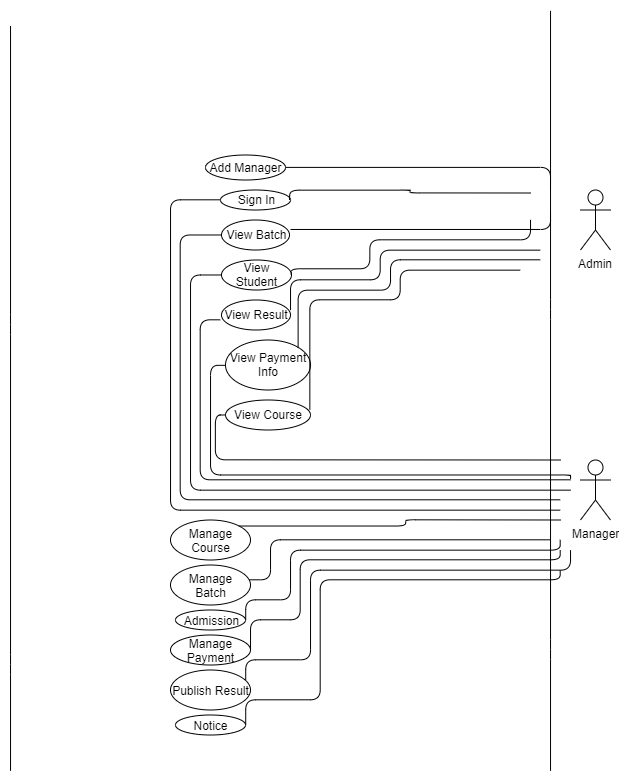

The diagram above was exported from draw.io. Its source (the exported page's mxGraphModel, read from the mxfile embedded in the PNG):
<mxGraphModel dx="971" dy="530" grid="1" gridSize="10" guides="1" tooltips="1" connect="1" arrows="1" fold="1" page="1" pageScale="1" pageWidth="827" pageHeight="1169" math="0" shadow="0">
  <root>
    <mxCell id="0" />
    <mxCell id="1" parent="0" />
    <mxCell id="yioKrU1gqyumnhuX2nAi-19" value="Manager" style="shape=umlActor;verticalLabelPosition=bottom;labelBackgroundColor=#ffffff;verticalAlign=top;html=1;" vertex="1" parent="1">
      <mxGeometry x="810" y="449.5" width="30" height="60" as="geometry" />
    </mxCell>
    <mxCell id="yioKrU1gqyumnhuX2nAi-20" value="Admin" style="shape=umlActor;verticalLabelPosition=bottom;labelBackgroundColor=#ffffff;verticalAlign=top;html=1;" vertex="1" parent="1">
      <mxGeometry x="810" y="179.5" width="30" height="60" as="geometry" />
    </mxCell>
    <mxCell id="yioKrU1gqyumnhuX2nAi-29" value="Sign In" style="ellipse;whiteSpace=wrap;html=1;" vertex="1" parent="1">
      <mxGeometry x="450" y="179.5" width="70" height="20" as="geometry" />
    </mxCell>
    <mxCell id="yioKrU1gqyumnhuX2nAi-30" value="" style="endArrow=none;html=1;edgeStyle=orthogonalEdgeStyle;" edge="1" parent="1">
      <mxGeometry relative="1" as="geometry">
        <mxPoint x="760" y="182.5" as="sourcePoint" />
        <mxPoint x="519" y="189.5" as="targetPoint" />
      </mxGeometry>
    </mxCell>
    <mxCell id="yioKrU1gqyumnhuX2nAi-43" value="Notice" style="ellipse;whiteSpace=wrap;html=1;" vertex="1" parent="1">
      <mxGeometry x="405" y="704.5" width="70" height="20" as="geometry" />
    </mxCell>
    <mxCell id="yioKrU1gqyumnhuX2nAi-44" value="Admission" style="ellipse;whiteSpace=wrap;html=1;" vertex="1" parent="1">
      <mxGeometry x="405" y="599.5" width="70" height="20" as="geometry" />
    </mxCell>
    <mxCell id="yioKrU1gqyumnhuX2nAi-45" value="Manage Batch" style="ellipse;whiteSpace=wrap;html=1;" vertex="1" parent="1">
      <mxGeometry x="400" y="554.5" width="80" height="40" as="geometry" />
    </mxCell>
    <mxCell id="yioKrU1gqyumnhuX2nAi-46" value="Manage Course" style="ellipse;whiteSpace=wrap;html=1;" vertex="1" parent="1">
      <mxGeometry x="400" y="509.5" width="80" height="40" as="geometry" />
    </mxCell>
    <mxCell id="yioKrU1gqyumnhuX2nAi-47" value="Manage Payment" style="ellipse;whiteSpace=wrap;html=1;" vertex="1" parent="1">
      <mxGeometry x="400" y="624.5" width="80" height="30" as="geometry" />
    </mxCell>
    <mxCell id="yioKrU1gqyumnhuX2nAi-51" value="View Student" style="ellipse;whiteSpace=wrap;html=1;" vertex="1" parent="1">
      <mxGeometry x="451" y="249.5" width="70" height="30" as="geometry" />
    </mxCell>
    <mxCell id="yioKrU1gqyumnhuX2nAi-52" value="View Batch" style="ellipse;whiteSpace=wrap;html=1;" vertex="1" parent="1">
      <mxGeometry x="451" y="209.5" width="68" height="30" as="geometry" />
    </mxCell>
    <mxCell id="yioKrU1gqyumnhuX2nAi-53" value="Publish Result" style="ellipse;whiteSpace=wrap;html=1;" vertex="1" parent="1">
      <mxGeometry x="400" y="659.5" width="80" height="40" as="geometry" />
    </mxCell>
    <mxCell id="yioKrU1gqyumnhuX2nAi-54" value="View Course" style="ellipse;whiteSpace=wrap;html=1;" vertex="1" parent="1">
      <mxGeometry x="455" y="389.5" width="85" height="30" as="geometry" />
    </mxCell>
    <mxCell id="yioKrU1gqyumnhuX2nAi-55" value="View Payment Info" style="ellipse;whiteSpace=wrap;html=1;" vertex="1" parent="1">
      <mxGeometry x="455" y="329.5" width="85" height="50" as="geometry" />
    </mxCell>
    <mxCell id="yioKrU1gqyumnhuX2nAi-56" value="View Result" style="ellipse;whiteSpace=wrap;html=1;" vertex="1" parent="1">
      <mxGeometry x="451" y="289.5" width="69" height="30" as="geometry" />
    </mxCell>
    <mxCell id="yioKrU1gqyumnhuX2nAi-80" value="" style="endArrow=none;html=1;edgeStyle=orthogonalEdgeStyle;exitX=1.015;exitY=0.317;exitDx=0;exitDy=0;exitPerimeter=0;" edge="1" parent="1" source="yioKrU1gqyumnhuX2nAi-52">
      <mxGeometry relative="1" as="geometry">
        <mxPoint x="540" y="219" as="sourcePoint" />
        <mxPoint x="780" y="200.5" as="targetPoint" />
      </mxGeometry>
    </mxCell>
    <mxCell id="yioKrU1gqyumnhuX2nAi-81" value="" style="endArrow=none;html=1;edgeStyle=orthogonalEdgeStyle;exitX=1;exitY=0.5;exitDx=0;exitDy=0;" edge="1" parent="1" source="yioKrU1gqyumnhuX2nAi-51">
      <mxGeometry relative="1" as="geometry">
        <mxPoint x="540.5" y="259" as="sourcePoint" />
        <mxPoint x="760" y="209.5" as="targetPoint" />
        <Array as="points">
          <mxPoint x="521" y="258.5" />
          <mxPoint x="599" y="258.5" />
          <mxPoint x="599" y="229.5" />
          <mxPoint x="760" y="229.5" />
        </Array>
      </mxGeometry>
    </mxCell>
    <mxCell id="yioKrU1gqyumnhuX2nAi-82" value="" style="endArrow=none;html=1;edgeStyle=orthogonalEdgeStyle;exitX=1;exitY=0.333;exitDx=0;exitDy=0;exitPerimeter=0;" edge="1" parent="1" source="yioKrU1gqyumnhuX2nAi-56">
      <mxGeometry relative="1" as="geometry">
        <mxPoint x="550" y="289" as="sourcePoint" />
        <mxPoint x="770" y="239.5" as="targetPoint" />
        <Array as="points">
          <mxPoint x="520" y="269.5" />
          <mxPoint x="610" y="269.5" />
          <mxPoint x="610" y="239.5" />
        </Array>
      </mxGeometry>
    </mxCell>
    <mxCell id="yioKrU1gqyumnhuX2nAi-83" value="" style="endArrow=none;html=1;edgeStyle=orthogonalEdgeStyle;exitX=1;exitY=0;exitDx=0;exitDy=0;" edge="1" parent="1" source="yioKrU1gqyumnhuX2nAi-55">
      <mxGeometry relative="1" as="geometry">
        <mxPoint x="550" y="339.5" as="sourcePoint" />
        <mxPoint x="770" y="249.5" as="targetPoint" />
        <Array as="points">
          <mxPoint x="528" y="279.5" />
          <mxPoint x="620" y="279.5" />
          <mxPoint x="620" y="249.5" />
        </Array>
      </mxGeometry>
    </mxCell>
    <mxCell id="yioKrU1gqyumnhuX2nAi-84" value="" style="endArrow=none;html=1;edgeStyle=orthogonalEdgeStyle;exitX=0.992;exitY=0.315;exitDx=0;exitDy=0;exitPerimeter=0;" edge="1" parent="1" source="yioKrU1gqyumnhuX2nAi-54">
      <mxGeometry relative="1" as="geometry">
        <mxPoint x="560" y="389" as="sourcePoint" />
        <mxPoint x="750" y="259.5" as="targetPoint" />
        <Array as="points">
          <mxPoint x="539" y="289.5" />
          <mxPoint x="630" y="289.5" />
          <mxPoint x="630" y="259.5" />
        </Array>
      </mxGeometry>
    </mxCell>
    <mxCell id="yioKrU1gqyumnhuX2nAi-85" value="" style="endArrow=none;html=1;edgeStyle=orthogonalEdgeStyle;entryX=0;entryY=0.5;entryDx=0;entryDy=0;" edge="1" parent="1" target="yioKrU1gqyumnhuX2nAi-54">
      <mxGeometry relative="1" as="geometry">
        <mxPoint x="790" y="449.5" as="sourcePoint" />
        <mxPoint x="420" y="229.5" as="targetPoint" />
      </mxGeometry>
    </mxCell>
    <mxCell id="yioKrU1gqyumnhuX2nAi-86" value="" style="endArrow=none;html=1;edgeStyle=orthogonalEdgeStyle;entryX=0;entryY=0.5;entryDx=0;entryDy=0;" edge="1" parent="1" target="yioKrU1gqyumnhuX2nAi-55">
      <mxGeometry relative="1" as="geometry">
        <mxPoint x="800" y="464.5" as="sourcePoint" />
        <mxPoint x="440" y="354.5" as="targetPoint" />
        <Array as="points">
          <mxPoint x="800" y="469.5" />
          <mxPoint x="800" y="464.5" />
          <mxPoint x="440" y="464.5" />
          <mxPoint x="440" y="354.5" />
        </Array>
      </mxGeometry>
    </mxCell>
    <mxCell id="yioKrU1gqyumnhuX2nAi-91" value="" style="endArrow=none;html=1;edgeStyle=orthogonalEdgeStyle;" edge="1" parent="1">
      <mxGeometry relative="1" as="geometry">
        <mxPoint x="800" y="469.5" as="sourcePoint" />
        <mxPoint x="450" y="309.5" as="targetPoint" />
        <Array as="points">
          <mxPoint x="430" y="469.5" />
          <mxPoint x="430" y="309.5" />
        </Array>
      </mxGeometry>
    </mxCell>
    <mxCell id="yioKrU1gqyumnhuX2nAi-92" value="" style="endArrow=none;html=1;edgeStyle=orthogonalEdgeStyle;entryX=0;entryY=0.5;entryDx=0;entryDy=0;" edge="1" parent="1" target="yioKrU1gqyumnhuX2nAi-51">
      <mxGeometry relative="1" as="geometry">
        <mxPoint x="800" y="479.5" as="sourcePoint" />
        <mxPoint x="435" y="289.5000000000001" as="targetPoint" />
        <Array as="points">
          <mxPoint x="420" y="479.5" />
          <mxPoint x="420" y="264.5" />
        </Array>
      </mxGeometry>
    </mxCell>
    <mxCell id="yioKrU1gqyumnhuX2nAi-93" value="" style="endArrow=none;html=1;edgeStyle=orthogonalEdgeStyle;entryX=0;entryY=0.5;entryDx=0;entryDy=0;" edge="1" parent="1" target="yioKrU1gqyumnhuX2nAi-52">
      <mxGeometry relative="1" as="geometry">
        <mxPoint x="790" y="489.5" as="sourcePoint" />
        <mxPoint x="440" y="229.5000000000001" as="targetPoint" />
        <Array as="points">
          <mxPoint x="410" y="489.5" />
          <mxPoint x="410" y="224.5" />
        </Array>
      </mxGeometry>
    </mxCell>
    <mxCell id="yioKrU1gqyumnhuX2nAi-94" value="" style="endArrow=none;html=1;edgeStyle=orthogonalEdgeStyle;entryX=0;entryY=0.5;entryDx=0;entryDy=0;" edge="1" parent="1" target="yioKrU1gqyumnhuX2nAi-29">
      <mxGeometry relative="1" as="geometry">
        <mxPoint x="790" y="499.5" as="sourcePoint" />
        <mxPoint x="440" y="189.5000000000001" as="targetPoint" />
        <Array as="points">
          <mxPoint x="400" y="499.5" />
          <mxPoint x="400" y="189.5" />
        </Array>
      </mxGeometry>
    </mxCell>
    <mxCell id="yioKrU1gqyumnhuX2nAi-95" value="" style="endArrow=none;html=1;edgeStyle=orthogonalEdgeStyle;exitX=1;exitY=0;exitDx=0;exitDy=0;" edge="1" parent="1" source="yioKrU1gqyumnhuX2nAi-46">
      <mxGeometry relative="1" as="geometry">
        <mxPoint x="486" y="519.5" as="sourcePoint" />
        <mxPoint x="790" y="509.5" as="targetPoint" />
      </mxGeometry>
    </mxCell>
    <mxCell id="yioKrU1gqyumnhuX2nAi-96" value="" style="endArrow=none;html=1;edgeStyle=orthogonalEdgeStyle;" edge="1" parent="1" source="yioKrU1gqyumnhuX2nAi-99">
      <mxGeometry relative="1" as="geometry">
        <mxPoint x="524.9847771270829" y="159.84482758620686" as="sourcePoint" />
        <mxPoint x="780" y="179.5" as="targetPoint" />
      </mxGeometry>
    </mxCell>
    <mxCell id="yioKrU1gqyumnhuX2nAi-97" value="" style="endArrow=none;html=1;edgeStyle=orthogonalEdgeStyle;" edge="1" parent="1" source="yioKrU1gqyumnhuX2nAi-45">
      <mxGeometry relative="1" as="geometry">
        <mxPoint x="480" y="560.5" as="sourcePoint" />
        <mxPoint x="780" y="529.5" as="targetPoint" />
        <Array as="points">
          <mxPoint x="500" y="569.5" />
          <mxPoint x="500" y="529.5" />
        </Array>
      </mxGeometry>
    </mxCell>
    <mxCell id="yioKrU1gqyumnhuX2nAi-99" value="Add Manager" style="ellipse;whiteSpace=wrap;html=1;" vertex="1" parent="1">
      <mxGeometry x="435" y="144.5" width="80" height="25" as="geometry" />
    </mxCell>
    <mxCell id="yioKrU1gqyumnhuX2nAi-100" value="" style="endArrow=none;html=1;edgeStyle=orthogonalEdgeStyle;" edge="1" parent="1">
      <mxGeometry relative="1" as="geometry">
        <mxPoint x="475" y="609.5" as="sourcePoint" />
        <mxPoint x="790" y="529.5" as="targetPoint" />
        <Array as="points">
          <mxPoint x="475" y="589.5" />
          <mxPoint x="520" y="589.5" />
          <mxPoint x="520" y="539.5" />
          <mxPoint x="790" y="539.5" />
        </Array>
      </mxGeometry>
    </mxCell>
    <mxCell id="yioKrU1gqyumnhuX2nAi-101" value="" style="endArrow=none;html=1;edgeStyle=orthogonalEdgeStyle;" edge="1" parent="1">
      <mxGeometry relative="1" as="geometry">
        <mxPoint x="480" y="639" as="sourcePoint" />
        <mxPoint x="790" y="539.5" as="targetPoint" />
        <Array as="points">
          <mxPoint x="480" y="609.5" />
          <mxPoint x="530" y="609.5" />
          <mxPoint x="530" y="549.5" />
          <mxPoint x="790" y="549.5" />
        </Array>
      </mxGeometry>
    </mxCell>
    <mxCell id="yioKrU1gqyumnhuX2nAi-102" value="" style="endArrow=none;html=1;edgeStyle=orthogonalEdgeStyle;" edge="1" parent="1">
      <mxGeometry relative="1" as="geometry">
        <mxPoint x="475" y="669.5" as="sourcePoint" />
        <mxPoint x="800" y="539.5" as="targetPoint" />
        <Array as="points">
          <mxPoint x="475" y="649.5" />
          <mxPoint x="540" y="649.5" />
          <mxPoint x="540" y="559.5" />
          <mxPoint x="800" y="559.5" />
        </Array>
      </mxGeometry>
    </mxCell>
    <mxCell id="yioKrU1gqyumnhuX2nAi-103" value="" style="endArrow=none;html=1;edgeStyle=orthogonalEdgeStyle;" edge="1" parent="1">
      <mxGeometry relative="1" as="geometry">
        <mxPoint x="475" y="714" as="sourcePoint" />
        <mxPoint x="790" y="559.5" as="targetPoint" />
        <Array as="points">
          <mxPoint x="475" y="689.5" />
          <mxPoint x="550" y="689.5" />
          <mxPoint x="550" y="569.5" />
          <mxPoint x="790" y="569.5" />
        </Array>
      </mxGeometry>
    </mxCell>
    <mxCell id="yioKrU1gqyumnhuX2nAi-106" value="" style="endArrow=none;html=1;edgeStyle=orthogonalEdgeStyle;" edge="1" parent="1">
      <mxGeometry relative="1" as="geometry">
        <mxPoint x="780" as="sourcePoint" />
        <mxPoint x="780" y="760" as="targetPoint" />
        <Array as="points">
          <mxPoint x="780" y="299" />
          <mxPoint x="780" y="299" />
          <mxPoint x="780" y="639" />
        </Array>
      </mxGeometry>
    </mxCell>
    <mxCell id="yioKrU1gqyumnhuX2nAi-111" value="" style="endArrow=none;html=1;edgeStyle=orthogonalEdgeStyle;" edge="1" parent="1">
      <mxGeometry relative="1" as="geometry">
        <mxPoint x="240.0344827586207" y="15.344827586206861" as="sourcePoint" />
        <mxPoint x="240" y="760" as="targetPoint" />
        <Array as="points">
          <mxPoint x="240" y="314" />
          <mxPoint x="240" y="314" />
          <mxPoint x="240" y="654" />
        </Array>
      </mxGeometry>
    </mxCell>
  </root>
</mxGraphModel>